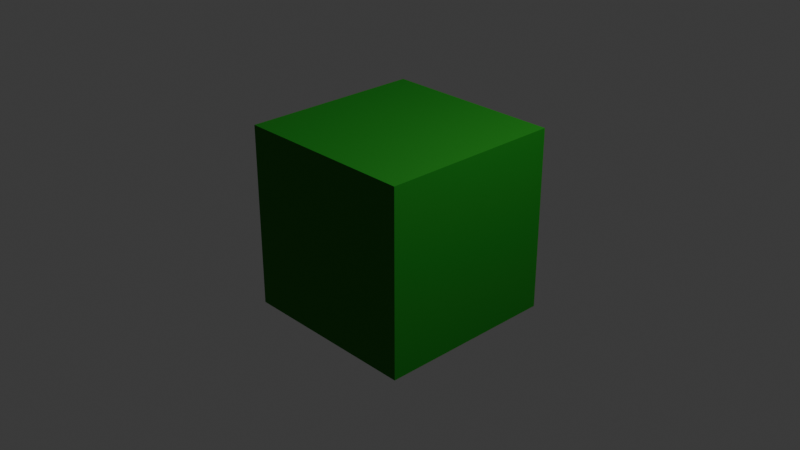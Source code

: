 # Source: grass_block.blend  (saved by Blender 4.5.91; exported with 4.5.12 LTS)
import bpy
from mathutils import Matrix  # noqa: F401  (used for matrix-valued properties, if any)

bpy.ops.wm.read_factory_settings(use_empty=True)
scene = bpy.context.scene
scene.name = 'Scene'

# ---- collections
col_collection = bpy.data.collections.new('Collection'); scene.collection.children.link(col_collection)

# ---- materials (node trees are filled in below, after node groups)
mat_material_001 = bpy.data.materials.new('Material.001')

# ---- material node trees
mat_material_001.use_nodes = True; mat_material_001.node_tree.nodes.clear()
_N = mat_material_001.node_tree.nodes; _L = mat_material_001.node_tree.links
n0 = _N.new('ShaderNodeBsdfPrincipled'); n0.name = 'Principled BSDF'; n0.location = (-200, 100)
n0.inputs[0].default_value = (0.005758, 0.2026, 0.0, 1.0)
n0.inputs[2].default_value = 0.75
n1 = _N.new('ShaderNodeOutputMaterial'); n1.name = 'Material Output'; n1.location = (200, 100)
_L.new(n0.outputs[0], n1.inputs[0])
n1.is_active_output = True

# ---- world
world_world = bpy.data.worlds.new('World'); scene.world = world_world
world_world.use_nodes = True; world_world.node_tree.nodes.clear()
_N = world_world.node_tree.nodes; _L = world_world.node_tree.links
n0 = _N.new('ShaderNodeOutputWorld'); n0.name = 'World Output'; n0.location = (200, 100)
n1 = _N.new('ShaderNodeBackground'); n1.name = 'Background'; n1.location = (-200, 100)
n1.inputs[0].default_value = (0.05088, 0.05088, 0.05088, 1.0)
_L.new(n1.outputs[0], n0.inputs[0])
n0.is_active_output = True
world_world.color = (0.05088, 0.05088, 0.05088)
world_world.sun_shadow_jitter_overblur = 0.0

# ---- cameras
cam_camera = bpy.data.cameras.new('Camera')
cam_camera.clip_end = 100.0
cam_camera.ortho_scale = 7.314

# ---- lights
light_light = bpy.data.lights.new('Light', 'POINT')
light_light.energy = 1000.0
light_light.shadow_soft_size = 0.1

# ---- meshes
me_cube = bpy.data.meshes.new('Cube')
me_cube.from_pydata([(1.0, 1.0, 1.0), (1.0, 1.0, -1.0), (1.0, -1.0, 1.0), (1.0, -1.0, -1.0), (-1.0, 1.0, 1.0), (-1.0, 1.0, -1.0), (-1.0, -1.0, 1.0), (-1.0, -1.0, -1.0)], [], [(0, 4, 6, 2), (3, 2, 6, 7), (7, 6, 4, 5), (5, 1, 3, 7), (1, 0, 2, 3), (5, 4, 0, 1)])
_uv = me_cube.uv_layers.new(name='UVMap')
_uv.uv.foreach_set('vector', [0.625, 0.5, 0.875, 0.5, 0.875, 0.75, 0.625, 0.75, 0.375, 0.75, 0.625, 0.75, 0.625, 1.0, 0.375, 1.0, 0.375, 0.0, 0.625, 0.0, 0.625, 0.25, 0.375, 0.25, 0.125, 0.5, 0.375, 0.5, 0.375, 0.75, 0.125, 0.75, 0.375, 0.5, 0.625, 0.5, 0.625, 0.75, 0.375, 0.75, 0.375, 0.25, 0.625, 0.25, 0.625, 0.5, 0.375, 0.5])
me_cube.materials.append(mat_material_001)
me_cube.use_mirror_vertex_groups = False
me_cube.update()

# ---- objects
ob_cube = bpy.data.objects.new('Cube', me_cube)
ob_light = bpy.data.objects.new('Light', light_light)
ob_camera = bpy.data.objects.new('Camera', cam_camera)

# ---- transforms, parenting, visibility, modifiers, constraints
ob_cube.location = (0.0, 0.0, 0.0)
ob_cube.lock_rotations_4d = False
ob_cube.empty_display_type = 'ARROWS'
ob_cube.lineart.crease_threshold = 0.0
ob_light.location = (4.076, 1.005, 5.904)
ob_light.rotation_euler = (0.6503, 0.05522, 1.866)
ob_light.lock_rotations_4d = False
ob_light.empty_display_type = 'ARROWS'
ob_light.color = (0.0, 0.0, 0.0, 0.0)
ob_light.lineart.crease_threshold = 0.0
ob_camera.location = (7.359, -6.926, 4.958)
ob_camera.rotation_euler = (1.109, 0.0, 0.8149)
ob_camera.lock_rotations_4d = False
ob_camera.empty_display_type = 'ARROWS'
ob_camera.color = (0.0, 0.0, 0.0, 0.0)
ob_camera.display_type = 'WIRE'
ob_camera.lineart.crease_threshold = 0.0

# ---- collection membership
col_collection.objects.link(ob_cube)
col_collection.objects.link(ob_light)
col_collection.objects.link(ob_camera)

# ---- scene / render settings (as saved in the file)
scene.camera = ob_camera
scene.frame_start = 1; scene.frame_end = 250; scene.frame_set(1)
scene.render.engine = 'BLENDER_EEVEE_NEXT'
bpy.context.view_layer.update()
